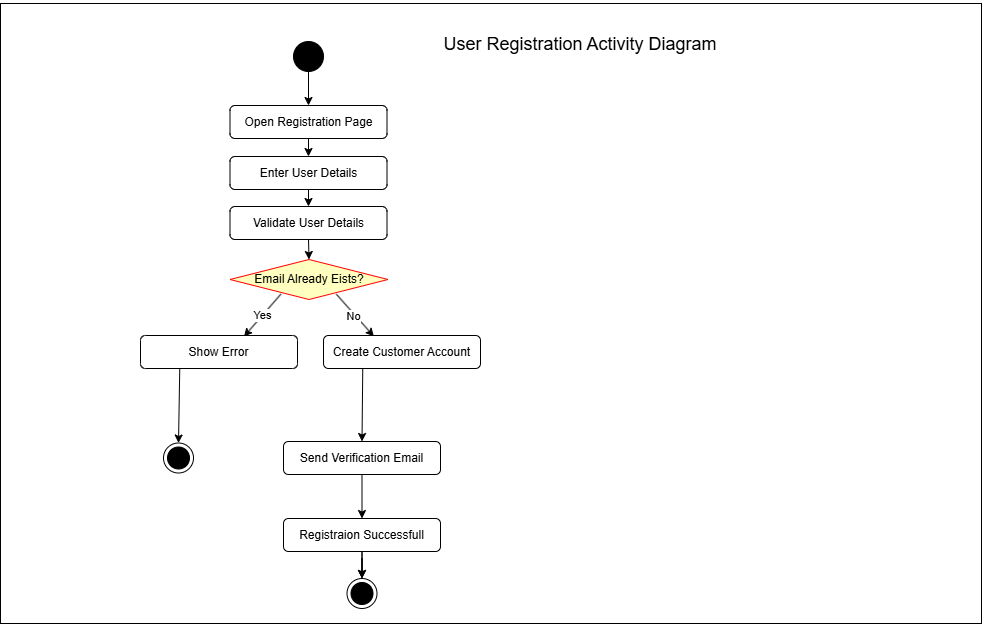

The diagram above was exported from draw.io. Its source (the exported page's mxGraphModel, read from the mxfile embedded in the PNG):
<mxGraphModel dx="1086" dy="781" grid="0" gridSize="10" guides="1" tooltips="1" connect="1" arrows="1" fold="1" page="1" pageScale="1" pageWidth="1000" pageHeight="700" math="0" shadow="0">
  <root>
    <mxCell id="0" />
    <mxCell id="1" parent="0" />
    <mxCell id="OShRlM0WljrrIhOzq7Ea-1" parent="1" style="rounded=0;whiteSpace=wrap;html=1;" value="" vertex="1">
      <mxGeometry height="620" width="981" x="37" y="38" as="geometry" />
    </mxCell>
    <mxCell id="OShRlM0WljrrIhOzq7Ea-2" parent="1" style="ellipse;fillColor=strokeColor;html=1;" value="" vertex="1">
      <mxGeometry height="30" width="30" x="330" y="76" as="geometry" />
    </mxCell>
    <mxCell id="OShRlM0WljrrIhOzq7Ea-3" parent="1" style="rounded=1;whiteSpace=wrap;html=1;" value="Enter User Details" vertex="1">
      <mxGeometry height="33" width="157" x="266.5" y="191" as="geometry" />
    </mxCell>
    <mxCell id="OShRlM0WljrrIhOzq7Ea-4" parent="1" style="rounded=1;whiteSpace=wrap;html=1;" value="Open Registration Page" vertex="1">
      <mxGeometry height="33" width="157" x="266.5" y="140" as="geometry" />
    </mxCell>
    <mxCell id="OShRlM0WljrrIhOzq7Ea-5" parent="1" style="rounded=1;whiteSpace=wrap;html=1;" value="Validate User Details" vertex="1">
      <mxGeometry height="33" width="157" x="266.5" y="241" as="geometry" />
    </mxCell>
    <mxCell id="OShRlM0WljrrIhOzq7Ea-14" parent="1" style="rhombus;whiteSpace=wrap;html=1;fontColor=#000000;fillColor=#ffffc0;strokeColor=#ff0000;" value="Email Already Eists?" vertex="1">
      <mxGeometry height="40" width="158" x="266.5" y="294" as="geometry" />
    </mxCell>
    <mxCell id="OShRlM0WljrrIhOzq7Ea-18" edge="1" parent="1" source="OShRlM0WljrrIhOzq7Ea-14" style="endArrow=classic;html=1;rounded=0;exitX=0.322;exitY=0.867;exitDx=0;exitDy=0;exitPerimeter=0;entryX=0.659;entryY=0.032;entryDx=0;entryDy=0;entryPerimeter=0;" target="OShRlM0WljrrIhOzq7Ea-26" value="">
      <mxGeometry relative="1" as="geometry">
        <mxPoint x="354" y="342" as="sourcePoint" />
        <mxPoint x="454" y="342" as="targetPoint" />
      </mxGeometry>
    </mxCell>
    <mxCell id="OShRlM0WljrrIhOzq7Ea-19" connectable="0" parent="OShRlM0WljrrIhOzq7Ea-18" style="edgeLabel;resizable=0;html=1;;align=center;verticalAlign=middle;" value="Yes" vertex="1">
      <mxGeometry relative="1" as="geometry" />
    </mxCell>
    <mxCell id="OShRlM0WljrrIhOzq7Ea-21" edge="1" parent="1" source="OShRlM0WljrrIhOzq7Ea-14" style="endArrow=classic;html=1;rounded=0;exitX=0.673;exitY=0.867;exitDx=0;exitDy=0;exitPerimeter=0;entryX=0.321;entryY=0.028;entryDx=0;entryDy=0;entryPerimeter=0;" target="OShRlM0WljrrIhOzq7Ea-27" value="">
      <mxGeometry relative="1" as="geometry">
        <mxPoint x="354" y="342" as="sourcePoint" />
        <mxPoint x="571.65" y="481.92" as="targetPoint" />
      </mxGeometry>
    </mxCell>
    <mxCell id="OShRlM0WljrrIhOzq7Ea-23" connectable="0" parent="OShRlM0WljrrIhOzq7Ea-21" style="edgeLabel;html=1;align=center;verticalAlign=middle;resizable=0;points=[];" value="No" vertex="1">
      <mxGeometry relative="1" x="0.0082" y="-2" as="geometry">
        <mxPoint as="offset" />
      </mxGeometry>
    </mxCell>
    <mxCell id="OShRlM0WljrrIhOzq7Ea-26" parent="1" style="rounded=1;whiteSpace=wrap;html=1;" value="Show Error" vertex="1">
      <mxGeometry height="33" width="157" x="177" y="370" as="geometry" />
    </mxCell>
    <mxCell id="OShRlM0WljrrIhOzq7Ea-27" parent="1" style="rounded=1;whiteSpace=wrap;html=1;" value="Create Customer Account" vertex="1">
      <mxGeometry height="33" width="157" x="360" y="370" as="geometry" />
    </mxCell>
    <mxCell id="OShRlM0WljrrIhOzq7Ea-34" edge="1" parent="1" source="OShRlM0WljrrIhOzq7Ea-26" style="endArrow=classic;html=1;rounded=0;exitX=0.25;exitY=1;exitDx=0;exitDy=0;entryX=0.5;entryY=0;entryDx=0;entryDy=0;" target="OShRlM0WljrrIhOzq7Ea-50" value="">
      <mxGeometry height="50" relative="1" width="50" as="geometry">
        <mxPoint x="380" y="366" as="sourcePoint" />
        <mxPoint x="430" y="316" as="targetPoint" />
      </mxGeometry>
    </mxCell>
    <mxCell id="OShRlM0WljrrIhOzq7Ea-35" edge="1" parent="1" source="OShRlM0WljrrIhOzq7Ea-27" style="endArrow=classic;html=1;rounded=0;exitX=0.25;exitY=1;exitDx=0;exitDy=0;entryX=0.5;entryY=0;entryDx=0;entryDy=0;" target="OShRlM0WljrrIhOzq7Ea-36" value="">
      <mxGeometry height="50" relative="1" width="50" as="geometry">
        <mxPoint x="380" y="366" as="sourcePoint" />
        <mxPoint x="421.6199999999999" y="440.89599999999996" as="targetPoint" />
      </mxGeometry>
    </mxCell>
    <mxCell id="OShRlM0WljrrIhOzq7Ea-36" parent="1" style="rounded=1;whiteSpace=wrap;html=1;" value="Send Verification Email" vertex="1">
      <mxGeometry height="33" width="157" x="320" y="476" as="geometry" />
    </mxCell>
    <mxCell id="OShRlM0WljrrIhOzq7Ea-53" edge="1" parent="1" source="OShRlM0WljrrIhOzq7Ea-39" style="edgeStyle=orthogonalEdgeStyle;rounded=0;orthogonalLoop=1;jettySize=auto;html=1;" target="OShRlM0WljrrIhOzq7Ea-40" value="">
      <mxGeometry relative="1" as="geometry" />
    </mxCell>
    <mxCell id="OShRlM0WljrrIhOzq7Ea-39" parent="1" style="rounded=1;whiteSpace=wrap;html=1;" value="Registraion Successfull" vertex="1">
      <mxGeometry height="33" width="157" x="320" y="553" as="geometry" />
    </mxCell>
    <mxCell id="OShRlM0WljrrIhOzq7Ea-40" parent="1" style="ellipse;html=1;shape=endState;fillColor=strokeColor;" value="" vertex="1">
      <mxGeometry height="30" width="30" x="383.5" y="613" as="geometry" />
    </mxCell>
    <mxCell id="OShRlM0WljrrIhOzq7Ea-41" edge="1" parent="1" source="OShRlM0WljrrIhOzq7Ea-39" style="edgeStyle=orthogonalEdgeStyle;rounded=0;orthogonalLoop=1;jettySize=auto;html=1;innerLoopWaypoints=1;exitX=0.5;exitY=1;exitDx=0;exitDy=0;" target="OShRlM0WljrrIhOzq7Ea-39">
      <mxGeometry relative="1" as="geometry" />
    </mxCell>
    <mxCell id="OShRlM0WljrrIhOzq7Ea-42" edge="1" parent="1" source="OShRlM0WljrrIhOzq7Ea-2" style="endArrow=classic;html=1;rounded=0;exitX=0.5;exitY=1;exitDx=0;exitDy=0;entryX=0.5;entryY=0;entryDx=0;entryDy=0;" target="OShRlM0WljrrIhOzq7Ea-4" value="">
      <mxGeometry height="50" relative="1" width="50" as="geometry">
        <mxPoint x="652" y="174" as="sourcePoint" />
        <mxPoint x="702" y="124" as="targetPoint" />
      </mxGeometry>
    </mxCell>
    <mxCell id="OShRlM0WljrrIhOzq7Ea-43" edge="1" parent="1" source="OShRlM0WljrrIhOzq7Ea-4" style="endArrow=classic;html=1;rounded=0;exitX=0.5;exitY=1;exitDx=0;exitDy=0;entryX=0.5;entryY=0;entryDx=0;entryDy=0;" target="OShRlM0WljrrIhOzq7Ea-3" value="">
      <mxGeometry height="50" relative="1" width="50" as="geometry">
        <mxPoint x="380" y="366" as="sourcePoint" />
        <mxPoint x="430" y="316" as="targetPoint" />
      </mxGeometry>
    </mxCell>
    <mxCell id="OShRlM0WljrrIhOzq7Ea-44" edge="1" parent="1" source="OShRlM0WljrrIhOzq7Ea-3" style="endArrow=classic;html=1;rounded=0;exitX=0.5;exitY=1;exitDx=0;exitDy=0;entryX=0.5;entryY=0;entryDx=0;entryDy=0;" target="OShRlM0WljrrIhOzq7Ea-5" value="">
      <mxGeometry height="50" relative="1" width="50" as="geometry">
        <mxPoint x="380" y="366" as="sourcePoint" />
        <mxPoint x="430" y="316" as="targetPoint" />
      </mxGeometry>
    </mxCell>
    <mxCell id="OShRlM0WljrrIhOzq7Ea-45" edge="1" parent="1" source="OShRlM0WljrrIhOzq7Ea-5" style="endArrow=classic;html=1;rounded=0;exitX=0.5;exitY=1;exitDx=0;exitDy=0;entryX=0.5;entryY=0;entryDx=0;entryDy=0;" target="OShRlM0WljrrIhOzq7Ea-14" value="">
      <mxGeometry height="50" relative="1" width="50" as="geometry">
        <mxPoint x="380" y="366" as="sourcePoint" />
        <mxPoint x="430" y="316" as="targetPoint" />
      </mxGeometry>
    </mxCell>
    <mxCell id="OShRlM0WljrrIhOzq7Ea-48" edge="1" parent="1" source="OShRlM0WljrrIhOzq7Ea-36" style="endArrow=classic;html=1;rounded=0;exitX=0.5;exitY=1;exitDx=0;exitDy=0;entryX=0.5;entryY=0;entryDx=0;entryDy=0;" target="OShRlM0WljrrIhOzq7Ea-39" value="">
      <mxGeometry height="50" relative="1" width="50" as="geometry">
        <mxPoint x="380" y="366" as="sourcePoint" />
        <mxPoint x="430" y="316" as="targetPoint" />
      </mxGeometry>
    </mxCell>
    <mxCell id="OShRlM0WljrrIhOzq7Ea-49" parent="1" style="text;html=1;whiteSpace=wrap;strokeColor=none;fillColor=none;align=center;verticalAlign=middle;rounded=0;" value="&lt;font style=&quot;font-size: 18px;&quot;&gt;User Registration Activity Diagram&lt;/font&gt;" vertex="1">
      <mxGeometry height="87" width="316" x="459" y="35" as="geometry" />
    </mxCell>
    <mxCell id="OShRlM0WljrrIhOzq7Ea-50" parent="1" style="ellipse;html=1;shape=endState;fillColor=strokeColor;" value="" vertex="1">
      <mxGeometry height="30" width="30" x="200" y="477.5" as="geometry" />
    </mxCell>
    <mxCell id="OShRlM0WljrrIhOzq7Ea-51" edge="1" parent="1" source="OShRlM0WljrrIhOzq7Ea-39" style="endArrow=classic;html=1;rounded=0;exitX=0.5;exitY=1;exitDx=0;exitDy=0;entryX=0.5;entryY=0;entryDx=0;entryDy=0;" target="OShRlM0WljrrIhOzq7Ea-40" value="">
      <mxGeometry height="50" relative="1" width="50" as="geometry">
        <mxPoint x="466" y="378" as="sourcePoint" />
        <mxPoint x="516" y="328" as="targetPoint" />
      </mxGeometry>
    </mxCell>
  </root>
</mxGraphModel>